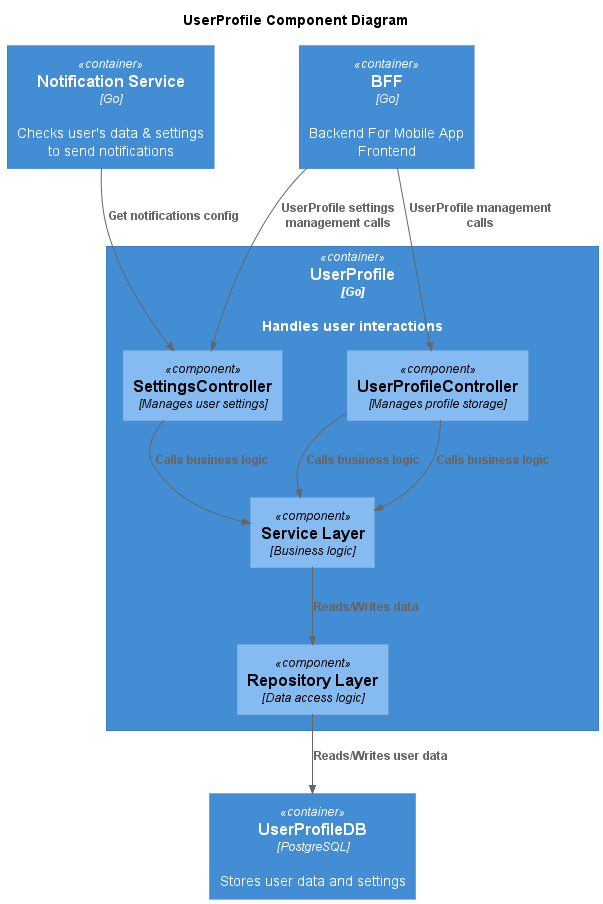

The diagram above was rendered by PlantUML. Its source (embedded in the PNG):
@startuml UserProfile Component
title UserProfile Component Diagram

top to bottom direction

!includeurl https://raw.githubusercontent.com/RicardoNiepel/C4-PlantUML/master/C4_Component.puml


Container(notificationService, "Notification Service", "Go", "Checks user's data & settings to send notifications")
Container(bff, "BFF", "Go", "Backend For Mobile App Frontend")
Container(userProfile, "UserProfile", "Go", "Handles user interactions")
Container(Database, "UserProfileDB", "PostgreSQL", "Stores user data and settings")


Container(userProfile, "UserProfile") {
  Component(UserProfileController, "UserProfileController", "Manages profile storage")
  Component(UserSettingsController, "SettingsController", "Manages user settings")
  Component(ServiceLayer, "Service Layer", "Business logic")
  Component(RepositoryLayer, "Repository Layer", "Data access logic")
}


Rel(notificationService, UserSettingsController, "Get notifications config")
Rel(bff, UserProfileController, "UserProfile management calls")
Rel(bff, UserSettingsController, "UserProfile settings management calls")
Rel(UserProfileController,ServiceLayer,"Calls business logic")
Rel(UserProfileController,ServiceLayer,"Calls business logic")
Rel(UserSettingsController,ServiceLayer,"Calls business logic")
Rel(ServiceLayer,RepositoryLayer,"Reads/Writes data")
Rel(RepositoryLayer,Database,"Reads/Writes user data")
@enduml